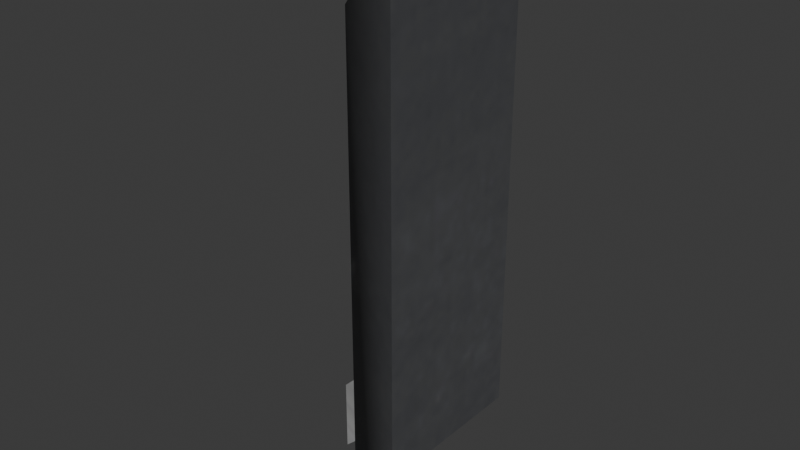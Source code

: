 # Source: int_wall_light.blend  (saved by Blender 4.0.36; exported with 4.5.12 LTS)
import bpy
from mathutils import Matrix  # noqa: F401  (used for matrix-valued properties, if any)

bpy.ops.wm.read_factory_settings(use_empty=True)
scene = bpy.context.scene
scene.name = 'Scene'

# ---- collections
col_collection = bpy.data.collections.new('Collection'); scene.collection.children.link(col_collection)

# ---- images (referenced by path relative to the original .blend; pixels are not part of the script)
import os
ASSET_DIR = os.environ.get("B2B_ASSET_DIR", "")  # directory of the original .blend (textures are referenced by path, not embedded)
HERE = os.path.dirname(os.path.abspath(__file__))  # packed textures are extracted next to this script under _unpacked/

def load_image(name, relpath, width, height, colorspace="sRGB"):
    """Load a texture the original file referenced (path relative to the .blend, or extracted next to this script)."""
    p = next((c for c in (os.path.join(HERE, relpath), os.path.join(ASSET_DIR, relpath)) if relpath and os.path.exists(c)), "")
    if p:
        img = bpy.data.images.load(p, check_existing=True)
        img.name = name
    else:  # same state as the original file: an image datablock whose file is absent (Cycles renders it pink)
        img = bpy.data.images.new(name, width, height)
        img.source = "FILE"
        img.filepath = "//" + (relpath or name)
    img.colorspace_settings.name = colorspace
    return img
img_matte_grey = load_image('matte_grey', '_unpacked/matte_grey.243d4066.png', 256, 256, 'sRGB')
img_horizontal_brushed = load_image('horizontal_brushed', '_unpacked/horizontal_brushed.1052bf83.png', 256, 256, 'sRGB')
img_window_office = load_image('window_office', '_unpacked/window_office.40a28290.png', 512, 512, 'sRGB')

# ---- materials (node trees are filled in below, after node groups)
mat_h_um_matte_grey_lm_0_1 = bpy.data.materials.new('h_um matte_grey lm:0.1')
mat_h_um_matte_grey_lm_0_1.use_transparent_shadow = False
mat_h_um_matte_grey_lm_0_1.diffuse_color = (0.5878, 0.7165, 0.1169, 1.0)
mat_h_um_titanium_lightblue_lm_0_1 = bpy.data.materials.new('h_um titanium_lightblue lm:0.1')
mat_h_um_titanium_lightblue_lm_0_1.use_transparent_shadow = False
mat_h_um_titanium_lightblue_lm_0_1.diffuse_color = (0.5553, 0.1903, 0.04007, 1.0)
mat_h_ug_window_office_lm_0_1 = bpy.data.materials.new('h_ug window_office lm:0.1')
mat_h_ug_window_office_lm_0_1.use_transparent_shadow = False
mat_h_ug_window_office_lm_0_1.diffuse_color = (0.2311, 0.6788, 0.5283, 1.0)

# ---- material node trees
mat_h_um_matte_grey_lm_0_1.use_nodes = True; mat_h_um_matte_grey_lm_0_1.node_tree.nodes.clear()
_N = mat_h_um_matte_grey_lm_0_1.node_tree.nodes; _L = mat_h_um_matte_grey_lm_0_1.node_tree.links
n0 = _N.new('ShaderNodeBsdfPrincipled'); n0.name = 'Principled BSDF'; n0.location = (-260, 0)
n0.inputs[3].default_value = 1.45
n1 = _N.new('ShaderNodeOutputMaterial'); n1.name = 'Material Output'; n1.location = (0, 0)
n2 = _N.new('ShaderNodeTexImage'); n2.name = 'Image Texture'; n2.location = (-1600, 500)
n2.image = img_matte_grey
_L.new(n0.outputs[0], n1.inputs[0])
_L.new(n2.outputs[0], n0.inputs[0])
n1.is_active_output = True
mat_h_um_titanium_lightblue_lm_0_1.use_nodes = True; mat_h_um_titanium_lightblue_lm_0_1.node_tree.nodes.clear()
_N = mat_h_um_titanium_lightblue_lm_0_1.node_tree.nodes; _L = mat_h_um_titanium_lightblue_lm_0_1.node_tree.links
n0 = _N.new('ShaderNodeBsdfPrincipled'); n0.name = 'Principled BSDF'; n0.location = (-260, 0)
n0.inputs[3].default_value = 1.45
n1 = _N.new('ShaderNodeOutputMaterial'); n1.name = 'Material Output'; n1.location = (0, 0)
n2 = _N.new('ShaderNodeTexImage'); n2.name = 'Image Texture'; n2.location = (-1600, 500)
n2.image = img_horizontal_brushed
_L.new(n0.outputs[0], n1.inputs[0])
_L.new(n2.outputs[0], n0.inputs[0])
n1.is_active_output = True
mat_h_ug_window_office_lm_0_1.use_nodes = True; mat_h_ug_window_office_lm_0_1.node_tree.nodes.clear()
_N = mat_h_ug_window_office_lm_0_1.node_tree.nodes; _L = mat_h_ug_window_office_lm_0_1.node_tree.links
n0 = _N.new('ShaderNodeBsdfPrincipled'); n0.name = 'Principled BSDF'; n0.location = (-260, 0)
n0.inputs[3].default_value = 1.45
n1 = _N.new('ShaderNodeOutputMaterial'); n1.name = 'Material Output'; n1.location = (0, 0)
n2 = _N.new('ShaderNodeTexImage'); n2.name = 'Image Texture'; n2.location = (-1600, 500)
n2.image = img_window_office
_L.new(n0.outputs[0], n1.inputs[0])
_L.new(n2.outputs[0], n0.inputs[0])
n1.is_active_output = True

# ---- world
world_world = bpy.data.worlds.new('World'); scene.world = world_world
world_world.use_nodes = True; world_world.node_tree.nodes.clear()
_N = world_world.node_tree.nodes; _L = world_world.node_tree.links
n0 = _N.new('ShaderNodeOutputWorld'); n0.name = 'World Output'; n0.location = (300, 300)
n1 = _N.new('ShaderNodeBackground'); n1.name = 'Background'; n1.location = (10, 300)
n1.inputs[0].default_value = (0.05088, 0.05088, 0.05088, 1.0)
_L.new(n1.outputs[0], n0.inputs[0])
n0.is_active_output = True
world_world.color = (0.05088, 0.05088, 0.05088)
world_world.use_sun_shadow = False
world_world.sun_shadow_jitter_overblur = 0.0

# ---- meshes
me_l6_default_default = bpy.data.meshes.new('L6 default default')
me_l6_default_default.from_pydata([(-1.375, 2.5, -17.5), (-1.375, 2.5, 12.5), (3.625, 5.0, -12.5), (3.625, 5.0, 17.5), (3.625, 5.0, -12.5), (3.625, -5.0, -12.5), (-1.375, 2.5, -17.5), (-1.375, -2.5, -17.5), (3.625, 5.0, 17.5), (3.625, -5.0, 17.5), (3.625, 5.0, -12.5), (3.625, -5.0, -12.5), (-1.375, 2.5, 12.5), (-1.375, -2.5, 12.5), (3.625, 5.0, 17.5), (3.625, -5.0, 17.5), (3.625, -5.0, 17.5), (-1.375, -2.5, 12.5), (3.625, -5.0, -12.5), (-1.375, -2.5, -17.5), (-1.375, -1.25, 5.0), (-1.375, 2.5, 12.5), (-1.375, 1.25, 5.0), (-1.375, 1.25, -15.0), (-1.375, 2.5, -17.5), (-1.375, -1.25, -15.0), (-1.375, -2.5, -17.5), (-1.375, -2.5, 12.5), (-1.375, -1.25, 5.0), (-1.375, 1.25, 5.0), (-2.375, -1.25, 4.0), (-2.375, 1.25, 4.0), (-3.625, 0.5, -16.25), (-3.625, -0.75, -16.25), (-3.625, 0.5, -11.75), (-3.625, -0.75, -11.75), (-2.375, -1.25, -10.5), (-3.625, -0.75, -11.75), (-2.375, -1.25, -15.0), (-3.625, -0.75, -16.25), (-2.375, -1.25, -15.0), (-1.375, -1.25, -15.0), (-2.375, -1.25, -10.5), (-1.375, -1.25, 5.0), (-2.375, -1.25, 4.0), (-2.375, 1.25, -15.0), (-1.375, 1.25, -15.0), (-2.375, 1.25, -10.5), (-1.375, 1.25, 5.0), (-2.375, 1.25, 4.0), (-3.625, -0.75, -11.75), (-2.375, -1.25, -10.5), (-3.625, 0.5, -11.75), (-2.375, 1.25, -10.5), (-2.375, 1.25, -15.0), (-3.625, 0.5, -16.25), (-2.375, 1.25, -10.5), (-3.625, 0.5, -11.75), (-2.375, -1.25, -15.0), (-3.625, -0.75, -16.25), (-2.375, 1.25, -15.0), (-3.625, 0.5, -16.25), (-2.375, -1.25, -15.0), (-2.375, 1.25, -15.0), (-1.375, -1.25, -15.0), (-1.375, 1.25, -15.0), (-2.375, 1.25, -10.5), (-2.375, -1.25, -10.5), (-2.375, 1.25, 4.0), (-2.375, -1.25, 4.0)], [], [(0, 1, 2), (3, 2, 1), (4, 5, 6), (7, 6, 5), (8, 9, 10), (11, 10, 9), (12, 13, 14), (15, 14, 13), (16, 17, 18), (19, 18, 17), (20, 21, 22), (22, 21, 23), (24, 23, 21), (23, 24, 25), (26, 25, 24), (25, 26, 20), (27, 20, 26), (20, 27, 21), (28, 29, 30), (31, 30, 29), (32, 33, 34), (35, 34, 33), (36, 37, 38), (39, 38, 37), (40, 41, 42), (43, 42, 41), (42, 43, 44), (47, 46, 45), (46, 47, 48), (49, 48, 47), (50, 51, 52), (53, 52, 51), (54, 55, 56), (57, 56, 55), (58, 59, 60), (61, 60, 59), (62, 63, 64), (65, 64, 63), (66, 67, 68), (69, 68, 67)])
me_l6_default_default.polygons.foreach_set('use_smooth', [True] * 40)
me_l6_default_default.polygons.foreach_set('material_index', [0, 0, 0, 0, 0, 0, 0, 0, 0, 0, 0, 0, 0, 0, 0, 0, 0, 0, 1, 1, 1, 1, 1, 1, 1, 1, 1, 1, 1, 1, 1, 1, 1, 1, 2, 2, 2, 2, 2, 2])
_uv = me_l6_default_default.uv_layers.new(name='UVMap_0')
_uv.uv.foreach_set('vector', [1.653, 0.15, 1.653, 0.45, 1.603, 0.2, 1.603, 0.5, 1.603, 0.2, 1.653, 0.45, 2.156, 0.2, 2.056, 0.2, 2.131, 0.15, 2.081, 0.15, 2.131, 0.15, 2.056, 0.2, 2.156, 0.5, 2.056, 0.5, 2.156, 0.2, 2.056, 0.2, 2.156, 0.2, 2.056, 0.5, -1.131, 0.45, -1.081, 0.45, -1.156, 0.5, -1.056, 0.5, -1.156, 0.5, -1.081, 0.45, -0.6033, 0.5, -0.6533, 0.45, -0.6033, 0.2, -0.6533, 0.15, -0.6033, 0.2, -0.6533, 0.45, -1.093, 0.375, -1.131, 0.45, -1.118, 0.375, -1.118, 0.375, -1.131, 0.45, -1.118, 0.175, -1.131, 0.15, -1.118, 0.175, -1.131, 0.45, -1.118, 0.175, -1.131, 0.15, -1.093, 0.175, -1.081, 0.15, -1.093, 0.175, -1.131, 0.15, -1.093, 0.175, -1.081, 0.15, -1.093, 0.375, -1.081, 0.45, -1.093, 0.375, -1.081, 0.15, -1.093, 0.375, -1.081, 0.45, -1.131, 0.45, -1.093, 0.375, -1.118, 0.375, -1.093, 0.365, -1.118, 0.365, -1.093, 0.365, -1.118, 0.375, -1.111, 0.1625, -1.098, 0.1625, -1.111, 0.2075, -1.098, 0.2075, -1.111, 0.2075, -1.098, 0.1625, -0.6633, 0.22, -0.6758, 0.2075, -0.6633, 0.175, -0.6758, 0.1625, -0.6633, 0.175, -0.6758, 0.2075, -0.6633, 0.175, -0.6533, 0.175, -0.6633, 0.22, -0.6533, 0.375, -0.6633, 0.22, -0.6533, 0.175, -0.6633, 0.22, -0.6533, 0.375, -0.6633, 0.365, 1.663, 0.22, 1.653, 0.175, 1.663, 0.175, 1.653, 0.175, 1.663, 0.22, 1.653, 0.375, 1.663, 0.365, 1.653, 0.375, 1.663, 0.22, -1.098, 0.2075, -1.093, 0.22, -1.111, 0.2075, -1.118, 0.22, -1.111, 0.2075, -1.093, 0.22, 1.663, 0.175, 1.676, 0.1625, 1.663, 0.22, 1.676, 0.2075, 1.663, 0.22, 1.676, 0.1625, 2.093, 0.175, 2.098, 0.1625, 2.118, 0.175, 2.111, 0.1625, 2.118, 0.175, 2.098, 0.1625, 1.663, 2.093, 1.663, 2.118, 1.653, 2.093, 1.653, 2.118, 1.653, 2.093, 1.663, 2.118, 0.4124, 0.532, 0.4249, 0.532, 0.4124, 0.6045, 0.4249, 0.6045, 0.4124, 0.6045, 0.4249, 0.532])
me_l6_default_default.materials.append(mat_h_um_matte_grey_lm_0_1)
me_l6_default_default.materials.append(mat_h_um_titanium_lightblue_lm_0_1)
me_l6_default_default.materials.append(mat_h_ug_window_office_lm_0_1)
me_l6_default_default.update()
me_l6_default_default.normals_split_custom_set([tuple(v) for v in zip(*[iter([-0.933, 0.3598, 0.0009887, -0.7838, 0.6211, 0.0009885, -0.4452, 0.8954, 0.009778, -0.4452, 0.8954, 0.009825, -0.4452, 0.8954, 0.009778, -0.7838, 0.6211, 0.0009885, 0.7109, 0.02807, -0.7027, 0.7109, 0.02807, -0.7027, 0.7109, 0.02807, -0.7027, 0.7109, 0.02807, -0.7027, 0.7109, 0.02807, -0.7027, 0.7109, 0.02807, -0.7027, 1.0, 0.0, 0.0, 1.0, 0.0, 0.0, 1.0, 0.0, 0.0, 1.0, 0.0, 0.0, 1.0, 0.0, 0.0, 1.0, 0.0, 0.0, -0.7109, 0.02807, 0.7027, -0.7109, 0.02807, 0.7027, -0.7109, 0.02807, 0.7027, -0.7109, 0.02807, 0.7027, -0.7109, 0.02807, 0.7027, -0.7109, 0.02807, 0.7027, -0.4452, -0.8954, 0.009777, -0.7838, -0.6211, 0.001005, -0.4452, -0.8954, 0.009778, -0.933, -0.3598, 0.0009622, -0.4452, -0.8954, 0.009778, -0.7838, -0.6211, 0.001005, -1.0, -5.796e-08, -2.463e-09, -0.7841, 0.6207, 0.0009523, -1.0, -1.928e-07, 0.0, -1.0, -1.928e-07, 0.0, -0.7841, 0.6207, 0.0009523, -1.0, -1.166e-07, 0.0, -0.9326, 0.3609, 0.001004, -1.0, -1.166e-07, 0.0, -0.7841, 0.6207, 0.0009523, -1.0, -1.166e-07, 0.0, -0.9326, 0.3609, 0.001004, -1.0, -1.171e-08, -1.098e-08, -0.9326, -0.3609, 0.001003, -1.0, -1.171e-08, -1.098e-08, -0.9326, 0.3609, 0.001004, -1.0, -1.171e-08, -1.098e-08, -0.9326, -0.3609, 0.001003, -1.0, -5.796e-08, -2.463e-09, -0.7841, -0.6207, 0.000952, -1.0, -5.796e-08, -2.463e-09, -0.9326, -0.3609, 0.001003, -1.0, -5.796e-08, -2.463e-09, -0.7841, -0.6207, 0.000952, -0.7841, 0.6207, 0.0009523, -0.7109, 0.02807, 0.7027, -0.7109, 0.02807, 0.7027, -0.7109, 0.02807, 0.7027, -0.7109, 0.02807, 0.7027, -0.7109, 0.02807, 0.7027, -0.7109, 0.02807, 0.7027, -1.0, 0.0, 0.0, -1.0, 0.0, 0.0, -1.0, 0.0, 0.0, -1.0, 0.0, 0.0, -1.0, 0.0, 0.0, -1.0, 0.0, 0.0, -0.3714, -0.9285, -7.871e-08, -0.3714, -0.9285, -7.204e-08, -0.3714, -0.9285, -4.602e-08, -0.3714, -0.9285, -3.935e-08, -0.3714, -0.9285, -4.602e-08, -0.3714, -0.9285, -7.204e-08, -4.172e-06, -1.0, -1.589e-07, -4.186e-06, -1.0, -1.501e-07, -4.265e-06, -1.0, -9.986e-08, -4.309e-06, -1.0, -9.839e-08, -4.265e-06, -1.0, -9.986e-08, -4.186e-06, -1.0, -1.501e-07, -4.265e-06, -1.0, -9.986e-08, -4.309e-06, -1.0, -9.839e-08, -4.312e-06, -1.0, -9.866e-08, 4.46e-06, 1.0, -3.81e-09, 4.621e-06, 1.0, 8.956e-08, 4.649e-06, 1.0, 1.06e-07, 4.621e-06, 1.0, 8.956e-08, 4.46e-06, 1.0, -3.81e-09, 4.312e-06, 1.0, -1.607e-08, 4.3e-06, 1.0, -1.644e-08, 4.312e-06, 1.0, -1.607e-08, 4.46e-06, 1.0, -3.81e-09, -0.7109, 0.02807, 0.7027, -0.7109, 0.02807, 0.7027, -0.7109, 0.02807, 0.7027, -0.7109, 0.02806, 0.7027, -0.7109, 0.02807, 0.7027, -0.7109, 0.02807, 0.7027, -0.5144, 0.8573, 0.01812, -0.5144, 0.8574, 0.01812, -0.5144, 0.8574, 0.01812, -0.5144, 0.8574, 0.01812, -0.5144, 0.8574, 0.01812, -0.5144, 0.8574, 0.01812, 0.711, 0.02805, -0.7027, 0.711, 0.02806, -0.7027, 0.711, 0.02806, -0.7027, 0.7109, 0.02806, -0.7027, 0.711, 0.02806, -0.7027, 0.711, 0.02806, -0.7027, 0.0002397, 0.0002383, -1.0, 7.392e-07, 9.24e-08, -1.0, 2.313e-06, 2.891e-07, -1.0, 0.0002373, 0.0002373, -1.0, 2.313e-06, 2.891e-07, -1.0, 7.392e-07, 9.24e-08, -1.0, -1.0, 0.0, -1.644e-08, -1.0, 0.0, -1.466e-08, -1.0, 0.0, -1.787e-09, -1.0, 0.0, 0.0, -1.0, 0.0, -1.787e-09, -1.0, 0.0, -1.466e-08])] * 3)])
arm_armature = bpy.data.armatures.new('Armature')  # bones are not reproduced

# ---- objects
ob_armature = bpy.data.objects.new('Armature', arm_armature)
ob_l6_default_default = bpy.data.objects.new('L6 default default', me_l6_default_default)
ob_light_down = bpy.data.objects.new('#light_down', None)
ob_light_out = bpy.data.objects.new('#light_out', None)

# ---- transforms, parenting, visibility, modifiers, constraints
ob_armature.location = (0.0, 0.0, 0.0)
ob_l6_default_default.parent = ob_armature
ob_l6_default_default.location = (0.0, 0.0, 0.0)
_vg = ob_l6_default_default.vertex_groups.new(name='b_int_wall_light')
_vg.add([0, 1, 2, 3, 4, 5, 6, 7, 8, 9, 10, 11, 12, 13, 14, 15, 16, 17, 18, 19, 20, 21, 22, 23, 24, 25, 26, 27, 28, 29, 30, 31, 32, 33, 34, 35, 36, 37, 38, 39, 40, 41, 42, 43, 44, 45, 46, 47, 48, 49, 50, 51, 52, 53, 54, 55, 56, 57, 58, 59, 60, 61, 62, 63, 64, 65, 66, 67, 68, 69], 1.0, 'REPLACE')
_m = ob_l6_default_default.modifiers.new('Armature', 'ARMATURE')
_m.object = ob_armature
ob_light_down.parent = ob_armature
ob_light_down.location = (-4.473, -0.9436, -19.05)
ob_light_down.rotation_euler = (-1.571, 1.571, 0.0)
ob_light_down.empty_display_type = 'ARROWS'
ob_light_out.parent = ob_armature
ob_light_out.location = (-4.437, -0.8893, -2.393)
ob_light_out.rotation_euler = (-0.0, -3.142, -0.0)
ob_light_out.empty_display_type = 'ARROWS'

# ---- collection membership
col_collection.objects.link(ob_armature)
col_collection.objects.link(ob_l6_default_default)
col_collection.objects.link(ob_light_down)
col_collection.objects.link(ob_light_out)

# ---- scene / render settings (as saved in the file)
scene.frame_start = 1; scene.frame_end = 250; scene.frame_set(1)
scene.render.engine = 'BLENDER_EEVEE_NEXT'
scene.cycles.sampling_pattern = 'TABULATED_SOBOL'
bpy.context.view_layer.update()

# ---- added for rendering (the .blend has no active camera and no usable light): camera, sun
cam_auto = bpy.data.cameras.new('AutoCamera')
cam_auto.lens = 50.0
cam_auto.sensor_width = 36.0
cam_auto.clip_end = 1000.0
ob_auto_camera = bpy.data.objects.new('AutoCamera', cam_auto)
scene.collection.objects.link(ob_auto_camera)
ob_auto_camera.location = (34.3402, -41.2082, 27.4722)
ob_auto_camera.rotation_euler = (1.09748, -7.21219e-08, 0.694738)
scene.camera = ob_auto_camera
light_auto_sun = bpy.data.lights.new('AutoSun', 'SUN')
light_auto_sun.energy = 3.0
light_auto_sun.angle = 0.0523599
ob_auto_sun = bpy.data.objects.new('AutoSun', light_auto_sun)
scene.collection.objects.link(ob_auto_sun)
ob_auto_sun.rotation_euler = (0.872665, 0.174533, 0.523599)
bpy.context.view_layer.update()
